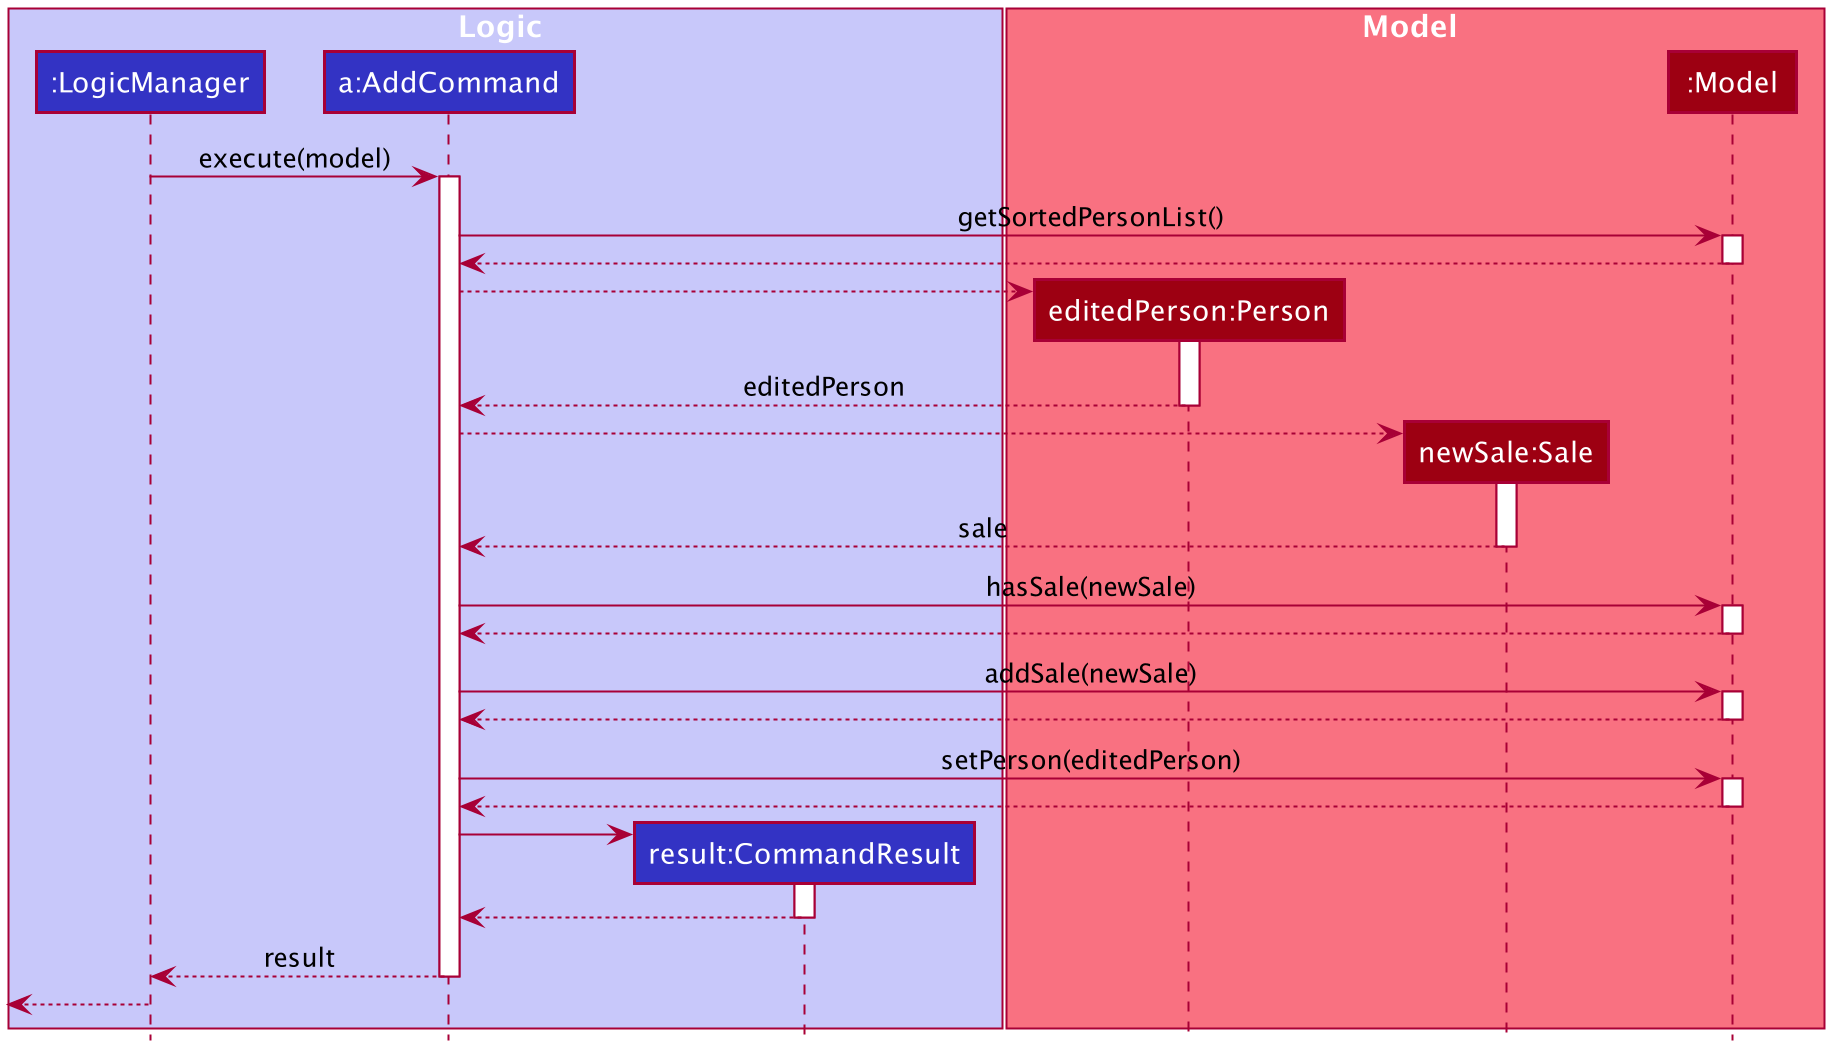

The diagram above was rendered by PlantUML. Its source (embedded in the PNG):
@startuml








skinparam BackgroundColor #FFFFFFF

skinparam Shadowing false

skinparam Class {
    FontColor #FFFFFF
    BorderThickness 1
    BorderColor #FFFFFF
    StereotypeFontColor #FFFFFF
    FontName Arial
}

skinparam Actor {
    BorderColor #000000
    Color #000000
    FontName Arial
}

skinparam Sequence {
    MessageAlign center
    BoxFontSize 15
    BoxPadding 0
    BoxFontColor #FFFFFF
    FontName Arial
}

skinparam Participant {
    FontColor #FFFFFFF
    Padding 20
}


skinparam ClassAttributeFontColor white
skinparam MinClassWidth 50
skinparam ParticipantPadding 10
skinparam Shadowing false
skinparam DefaultTextAlignment center
skinparam packageStyle Rectangle

hide footbox
hide members
hide circle

box Logic #C8C8FA
participant ":LogicManager" as LogicManager #3333C4
participant "a:AddCommand" as AddCommand #3333C4
participant "result:CommandResult" as CommandResult #3333C4
end box

box Model #F97181
participant "editedPerson:Person" as Person #9D0012
participant "newSale:Sale" as Sale #9D0012
participant ":Model" as Model #9D0012
end box


LogicManager -> AddCommand : execute(model)
activate AddCommand

AddCommand -> Model : getSortedPersonList()
activate Model

Model --> AddCommand
deactivate Model

create Person
AddCommand --> Person
activate Person

Person --> AddCommand :editedPerson
deactivate Person

create Sale
AddCommand --> Sale
activate Sale

Sale --> AddCommand : sale
deactivate Sale

AddCommand -> Model : hasSale(newSale)
activate Model

Model --> AddCommand
deactivate Model

AddCommand -> Model : addSale(newSale)
activate Model

Model --> AddCommand
deactivate Model


AddCommand -> Model : setPerson(editedPerson)
activate Model

Model --> AddCommand
deactivate Model

create CommandResult
AddCommand -> CommandResult
activate CommandResult

CommandResult --> AddCommand
deactivate CommandResult

AddCommand --> LogicManager : result
deactivate AddCommand

[<--LogicManager
deactivate LogicManager

@enduml